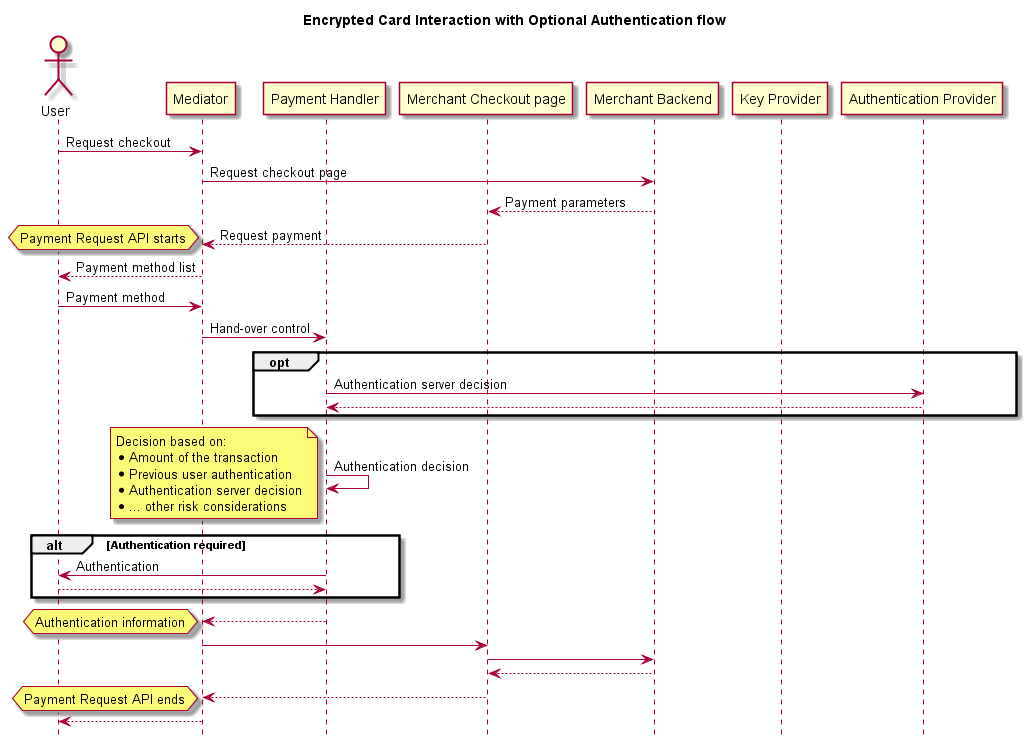

The diagram above was rendered by PlantUML. Its source (embedded in the PNG):
@startuml
hide footbox
title Encrypted Card Interaction with Optional Authentication flow

actor "User" as A
participant "Mediator" as B
participant "Payment Handler" as C
participant "Merchant Checkout page" as G
participant "Merchant Backend" as D
participant "Key Provider" as E
participant "Authentication Provider" as F

A -> B : Request checkout
B -> D : Request checkout page
D --> G : Payment parameters
G --> B : Request payment
hnote left: Payment Request API starts
B --> A: Payment method list
A -> B : Payment method
B -> C : Hand-over control

opt
C -> F : Authentication server decision
F --> C
end
C -> C: Authentication decision
note left
    Decision based on:
    * Amount of the transaction
    * Previous user authentication
    * Authentication server decision
    * ... other risk considerations
end note

alt Authentication required
C -> A : Authentication
A --> C
end


C --> B
hnote left: Authentication information
B -> G
G -> D
D --> G
G --> B
hnote left: Payment Request API ends
B --> A


@enduml